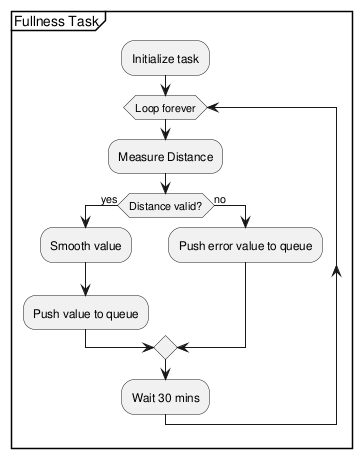

The diagram above was rendered by PlantUML. Its source (embedded in the PNG):
@startuml inline_umlgraph_2.png
group Fullness Task
  :Initialize task;
  while (Loop forever)
    :Measure Distance;
    if (Distance valid?) then (yes)
      :Smooth value;
      :Push value to queue;
    else (no)
      :Push error value to queue;
    endif
  :Wait 30 mins;
  endwhile
  -[hidden]->
endgroup
@enduml